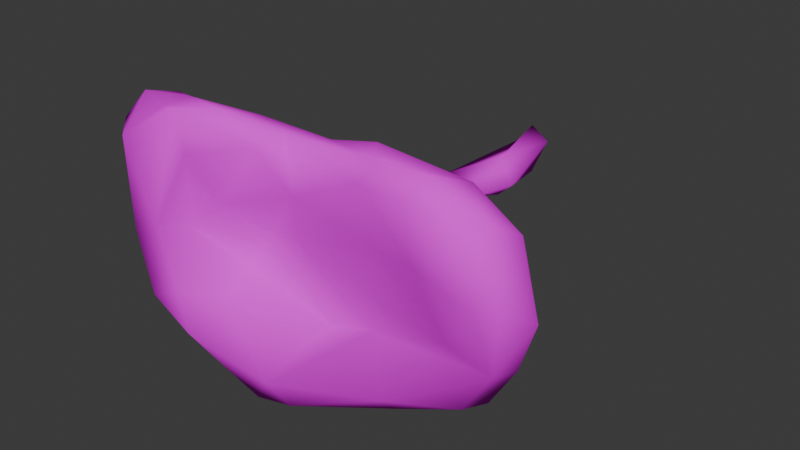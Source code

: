 # Source: Bladder.blend  (saved by Blender 5.1.30; exported with 4.5.12 LTS)
import bpy
from mathutils import Matrix  # noqa: F401  (used for matrix-valued properties, if any)

bpy.ops.wm.read_factory_settings(use_empty=True)
scene = bpy.context.scene
scene.name = 'Scene'

# ---- collections
col_collection = bpy.data.collections.new('Collection'); scene.collection.children.link(col_collection)

# ---- images (referenced by path relative to the original .blend; pixels are not part of the script)
import os
ASSET_DIR = os.environ.get("B2B_ASSET_DIR", "")  # directory of the original .blend (textures are referenced by path, not embedded)
HERE = os.path.dirname(os.path.abspath(__file__))  # packed textures are extracted next to this script under _unpacked/

def load_image(name, relpath, width, height, colorspace="sRGB"):
    """Load a texture the original file referenced (path relative to the .blend, or extracted next to this script)."""
    p = next((c for c in (os.path.join(HERE, relpath), os.path.join(ASSET_DIR, relpath)) if relpath and os.path.exists(c)), "")
    if p:
        img = bpy.data.images.load(p, check_existing=True)
        img.name = name
    else:  # same state as the original file: an image datablock whose file is absent (Cycles renders it pink)
        img = bpy.data.images.new(name, width, height)
        img.source = "FILE"
        img.filepath = "//" + (relpath or name)
    img.colorspace_settings.name = colorspace
    return img
img_bladder_psd = load_image('Bladder.psd', 'Bladder.psd', 1024, 1024, 'sRGB')

# ---- materials (node trees are filled in below, after node groups)
mat_bladder = bpy.data.materials.new('Bladder')
mat_bladder.diffuse_color = (0.5882, 0.5882, 0.5882, 1.0)
mat_bladder.roughness = 0.8586
mat_bladder.specular_intensity = 0.0

# ---- material node trees
mat_bladder.use_nodes = True; mat_bladder.node_tree.nodes.clear()
_N = mat_bladder.node_tree.nodes; _L = mat_bladder.node_tree.links
n0 = _N.new('ShaderNodeBsdfPrincipled'); n0.name = 'Principled BSDF'; n0.location = (0, 300)
n0.inputs[2].default_value = 0.8586
n0.inputs[13].default_value = 0.0
n0.inputs[14].default_value = (0.9, 0.9, 0.9, 1.0)
n0.inputs[27].default_value = (0.0, 0.0, 0.0, 1.0)
n1 = _N.new('ShaderNodeOutputMaterial'); n1.name = 'Material Output'; n1.location = (280, 300)
n2 = _N.new('ShaderNodeTexImage'); n2.name = 'Image Texture'; n2.location = (-480, 300)
n2.image = img_bladder_psd
_L.new(n2.outputs[0], n0.inputs[0])
_L.new(n0.outputs[0], n1.inputs[0])
n1.is_active_output = True

# ---- world
world_world = bpy.data.worlds.new('World'); scene.world = world_world
world_world.use_nodes = True; world_world.node_tree.nodes.clear()
_N = world_world.node_tree.nodes; _L = world_world.node_tree.links
n0 = _N.new('ShaderNodeOutputWorld'); n0.name = 'World Output'; n0.location = (200, 100)
n1 = _N.new('ShaderNodeBackground'); n1.name = 'Background'; n1.location = (-200, 100)
n1.inputs[0].default_value = (0.05088, 0.05088, 0.05088, 1.0)
_L.new(n1.outputs[0], n0.inputs[0])
n0.is_active_output = True
world_world.color = (0.05088, 0.05088, 0.05088)
world_world.sun_shadow_jitter_overblur = 0.0

# ---- meshes
me_bladder = bpy.data.meshes.new('Bladder')
me_bladder.from_pydata([(0.003954, 0.05633, -0.08035), (0.008004, 0.0621, -0.08127), (0.01549, 0.05891, -0.07915), (0.005388, 0.04908, -0.07048), (0.01884, 0.05294, -0.05486), (0.01108, 0.04768, -0.07763), (0.01292, 0.06029, -0.05679), (0.003474, 0.04967, -0.05338), (0.01292, 0.04759, -0.05588), (0.0009972, 0.05536, -0.04953), (0.005969, 0.05957, -0.03659), (0.01771, 0.05461, -0.04146), (0.007657, 0.05232, -0.03619), (0.00707, 0.03923, -0.0361), (0.01862, 0.05156, -0.03314), (0.000472, 0.05413, -0.03174), (0.01426, 0.06365, -0.02695), (0.02717, 0.03638, -0.0318), (0.007744, 0.06725, -0.02179), (-0.01359, 0.04807, -0.03134), (0.02135, 0.02332, -0.03126), (-0.01448, 0.03843, -0.03343), (0.02926, 0.0506, -0.02792), (0.002875, 0.01881, -0.03092), (0.04826, 0.02697, -0.018), (0.02129, 0.0098, -0.02081), (-0.02979, 0.03901, -0.02328), (-0.0241, 0.05956, -0.02141), (0.04485, 0.05195, -0.02018), (-0.02133, 0.02142, -0.02472), (0.03702, 0.01389, -0.02017), (-0.03757, 0.01462, -0.0111), (-0.0105, 0.07141, -0.007107), (0.02832, 0.07314, -0.005388), (-0.0126, 0.005009, -0.01425), (-0.04945, 0.02988, -0.003212), (0.06203, 0.04655, -0.002977), (0.06068, 0.05967, -0.001736), (0.05071, 0.06929, -0.004062), (0.02849, 0.004944, -0.00294), (-0.03824, 0.07251, -0.003739), (-0.0187, 0.0002059, -0.00191), (0.04986, 0.0151, -0.001264), (-0.04061, 0.06105, -0.01014), (0.00656, 0.07914, -0.0001958), (0.06193, 0.03363, 0.003478), (-0.04726, 0.01073, 0.003616), (-0.05061, 0.06805, 0.001246), (0.05041, 0.08659, 0.009903), (0.007925, 0.0002631, -0.002841), (-0.033, 0.07955, 0.002621), (-0.009644, 0.08126, 0.006639), (-0.0009971, 0.0005798, 0.01186), (-0.03397, 0.00161, 0.009937), (-0.05332, 0.04061, 0.004277), (0.04678, 0.01614, 0.007009), (-0.03724, 0.08083, 0.007032), (-0.05033, 0.01257, 0.01253), (0.07059, 0.0538, 0.008923), (0.007095, 0.0871, 0.01329), (0.03506, 0.08214, 0.006637), (0.02402, 0.006832, 0.008949), (-0.05844, 0.02441, 0.01281), (0.0638, 0.07561, 0.007483), (0.02617, 0.01445, 0.01606), (-0.05269, 0.08623, 0.0135), (0.02317, 0.09083, 0.0135), (0.06033, 0.03548, 0.01277), (0.06118, 0.0828, 0.01959), (-0.06266, 0.04106, 0.01306), (-0.065, 0.06855, 0.01359), (0.06658, 0.0605, 0.01968), (-0.03542, 0.09177, 0.02349), (-0.01573, 0.001129, 0.02436), (-0.02788, 0.002781, 0.02282), (0.04912, 0.04364, 0.01785), (-0.01706, 0.08829, 0.01485), (-0.002241, 0.004063, 0.02412), (-0.05148, 0.0191, 0.02345), (-0.0645, 0.04863, 0.02397), (0.04763, 0.09213, 0.0233), (0.02398, 0.037, 0.01707), (0.06047, 0.05965, 0.02249), (0.0215, 0.04785, 0.01773), (-0.001637, 0.08846, 0.02096), (-0.001071, 0.05746, 0.01898), (-0.01244, 0.05433, 0.01925), (0.02841, 0.06541, 0.02122), (-0.06724, 0.07749, 0.02285), (-0.05405, 0.08962, 0.02464), (0.02644, 0.08908, 0.01927), (0.01181, 0.03497, 0.02035), (0.0448, 0.06779, 0.0259), (0.02407, 0.08258, 0.02177), (-0.01842, 0.09349, 0.02803), (0.001759, 0.07252, 0.02335), (0.00544, 0.02803, 0.02616), (-0.01574, 0.0453, 0.02382), (0.04369, 0.08626, 0.02872), (-0.005688, 0.0139, 0.03034), (-0.02233, 0.06353, 0.02535), (-0.03679, 0.09121, 0.03183), (-0.04592, 0.0304, 0.03546), (-0.00795, 0.085, 0.02666), (-0.05591, 0.07788, 0.03284), (-0.05885, 0.0458, 0.03), (-0.04453, 0.05225, 0.03304), (-0.03195, 0.05527, 0.03034), (-0.03049, 0.09292, 0.03461), (-0.02715, 0.02625, 0.03909), (-0.02709, 0.08031, 0.034), (-0.01675, 0.03945, 0.03263), (-0.03101, 0.03783, 0.03805), (0.01862, 0.05156, -0.03314), (0.000472, 0.05413, -0.03174), (0.01426, 0.06365, -0.02695), (0.007744, 0.06725, -0.02179)], [], [(5, 0, 1), (5, 1, 2), (0, 5, 3), (4, 5, 2), (1, 6, 2), (1, 0, 6), (2, 6, 4), (5, 7, 3), (3, 7, 0), (9, 0, 7), (7, 5, 8), (8, 5, 4), (6, 0, 9), (8, 4, 11), (11, 4, 6), (6, 9, 10), (12, 7, 8), (8, 11, 12), (9, 7, 12), (10, 11, 6), (9, 12, 10), (10, 16, 11), (14, 12, 11), (14, 11, 16), (21, 13, 23), (20, 23, 13), (17, 20, 13), (17, 13, 14), (13, 21, 15), (14, 13, 15), (15, 12, 14), (10, 12, 15), (19, 15, 21), (14, 22, 17), (15, 18, 10), (18, 16, 10), (20, 25, 23), (29, 21, 23), (24, 20, 17), (16, 22, 14), (27, 19, 21), (15, 19, 18), (25, 20, 30), (23, 25, 34), (24, 30, 20), (26, 21, 29), (22, 28, 17), (26, 27, 21), (19, 27, 18), (29, 23, 34), (17, 28, 24), (26, 43, 27), (29, 31, 26), (16, 33, 22), (34, 31, 29), (18, 27, 32), (28, 36, 24), (28, 22, 38), (31, 35, 26), (16, 18, 33), (25, 30, 39), (35, 43, 26), (28, 37, 36), (43, 40, 27), (33, 38, 22), (40, 32, 27), (49, 34, 25), (30, 24, 42), (30, 42, 39), (24, 36, 45), (18, 32, 44), (25, 39, 49), (24, 45, 42), (33, 18, 44), (34, 49, 41), (34, 41, 31), (37, 28, 38), (47, 43, 35), (47, 40, 43), (48, 38, 33), (50, 32, 40), (48, 33, 60), (35, 31, 46), (44, 32, 51), (31, 41, 46), (54, 47, 35), (41, 49, 52), (53, 46, 41), (50, 51, 32), (44, 60, 33), (52, 49, 39), (54, 35, 46), (38, 63, 37), (39, 42, 55), (55, 42, 45), (63, 36, 37), (39, 61, 52), (61, 39, 55), (36, 58, 45), (58, 36, 63), (40, 47, 56), (50, 40, 56), (63, 38, 48), (44, 51, 59), (60, 44, 59), (62, 46, 57), (54, 46, 62), (56, 51, 50), (53, 57, 46), (54, 70, 47), (56, 47, 65), (55, 64, 61), (45, 67, 55), (58, 67, 45), (54, 62, 69), (76, 51, 56), (60, 59, 66), (69, 70, 54), (68, 58, 63), (76, 59, 51), (66, 48, 60), (67, 64, 55), (71, 67, 58), (65, 47, 70), (56, 65, 72), (58, 68, 71), (48, 66, 90), (90, 80, 48), (73, 53, 41), (74, 57, 53), (63, 48, 68), (73, 74, 53), (77, 52, 61), (57, 78, 62), (81, 64, 67), (67, 75, 81), (56, 72, 76), (73, 41, 52), (61, 64, 77), (75, 67, 82), (67, 71, 82), (65, 70, 88), (48, 80, 68), (59, 76, 84), (66, 59, 90), (73, 52, 77), (62, 78, 69), (81, 75, 83), (84, 90, 59), (81, 85, 91), (79, 70, 69), (81, 83, 85), (75, 87, 83), (81, 99, 64), (91, 85, 86), (83, 87, 85), (70, 79, 88), (96, 99, 81), (96, 81, 91), (79, 69, 78), (91, 86, 97), (92, 75, 82), (95, 86, 85), (68, 82, 71), (88, 89, 65), (84, 93, 90), (57, 74, 78), (75, 92, 87), (87, 95, 85), (93, 95, 87), (89, 72, 65), (84, 76, 94), (72, 94, 76), (64, 99, 77), (100, 86, 95), (92, 93, 87), (84, 95, 93), (90, 93, 98), (91, 97, 111), (97, 86, 107), (86, 100, 107), (95, 103, 100), (93, 92, 98), (98, 80, 90), (105, 79, 78), (68, 98, 82), (84, 103, 95), (80, 98, 68), (94, 103, 84), (98, 92, 82), (104, 89, 88), (99, 73, 77), (107, 111, 97), (88, 79, 105), (102, 78, 74), (102, 105, 78), (111, 96, 91), (89, 101, 72), (103, 94, 108), (94, 72, 101), (105, 104, 88), (103, 110, 100), (94, 101, 108), (100, 110, 107), (101, 89, 104), (111, 99, 96), (108, 110, 103), (107, 112, 111), (112, 107, 106), (104, 105, 106), (106, 107, 110), (101, 104, 108), (109, 74, 73), (109, 73, 99), (111, 109, 99), (105, 102, 106), (106, 108, 104), (108, 106, 110), (74, 109, 102), (111, 112, 109), (102, 112, 106), (109, 112, 102), (15, 18, 116, 114), (16, 14, 113, 115), (15, 14, 113, 114), (18, 16, 115, 116)])
me_bladder.polygons.foreach_set('use_smooth', [True] * 226)
_uv = me_bladder.uv_layers.new(name='UVMap')
_uv.uv.foreach_set('vector', [0.4811, 0.8914, 0.4766, 0.852, 0.5042, 0.8449, 0.4811, 0.8914, 0.5042, 0.8449, 0.523, 0.8689, 0.4433, 0.9821, 0.4242, 0.968, 0.4441, 0.938, 0.382, 0.875, 0.4242, 0.968, 0.3933, 0.9791, 0.5042, 0.8449, 0.5242, 0.8228, 0.523, 0.8689, 0.5042, 0.8449, 0.4766, 0.852, 0.5242, 0.8228, 0.5702, 0.7975, 0.582, 0.7765, 0.582, 0.8153, 0.4242, 0.968, 0.4477, 0.8661, 0.4441, 0.938, 0.467, 0.8622, 0.467, 0.8285, 0.4766, 0.852, 0.4734, 0.7988, 0.4766, 0.852, 0.467, 0.8285, 0.4477, 0.8661, 0.4242, 0.968, 0.4125, 0.8767, 0.4125, 0.8767, 0.4242, 0.968, 0.382, 0.875, 0.5242, 0.8228, 0.4766, 0.852, 0.4734, 0.7988, 0.4125, 0.8767, 0.382, 0.875, 0.3818, 0.8192, 0.5889, 0.7817, 0.582, 0.8104, 0.582, 0.7765, 0.5242, 0.8228, 0.4734, 0.7988, 0.5046, 0.7765, 0.4242, 0.7952, 0.4477, 0.8661, 0.4125, 0.8767, 0.4125, 0.8767, 0.3818, 0.8192, 0.4242, 0.7952, 0.4502, 0.8518, 0.4477, 0.8661, 0.4242, 0.7952, 0.5524, 0.7765, 0.5524, 0.8325, 0.5372, 0.8129, 0.4356, 0.7902, 0.4589, 0.7939, 0.4356, 0.8147, 0.4585, 0.7572, 0.4907, 0.7847, 0.4348, 0.8096, 0.3801, 0.7832, 0.4242, 0.7952, 0.3818, 0.8192, 0.5571, 0.8327, 0.5524, 0.8222, 0.5571, 0.7765, 0.06966, 0.2606, 0.07434, 0.3521, 8.964e-09, 0.3307, 0.02197, 0.4078, 8.964e-09, 0.3307, 0.07434, 0.3521, 0.07434, 0.4325, 0.02197, 0.4078, 0.07434, 0.3521, 0.07434, 0.4325, 0.07434, 0.3521, 0.1303, 0.3981, 0.07434, 0.3521, 0.06966, 0.2606, 0.138, 0.3216, 0.1303, 0.3981, 0.07434, 0.3521, 0.138, 0.3216, 0.4502, 0.7765, 0.4242, 0.7952, 0.3801, 0.7832, 0.4585, 0.7572, 0.4308, 0.7639, 0.4427, 0.7308, 0.111, 0.2628, 0.138, 0.3216, 0.06966, 0.2606, 0.1303, 0.3981, 0.1368, 0.4384, 0.07434, 0.4325, 0.4427, 0.7308, 0.5109, 0.7538, 0.4585, 0.7572, 0.5109, 0.7538, 0.4907, 0.7847, 0.4585, 0.7572, 0.987, 0.3477, 0.9423, 0.323, 1.0, 0.2686, 0.0133, 0.2255, 0.06966, 0.2606, 8.964e-09, 0.3307, 0.06242, 0.5099, 0.02197, 0.4078, 0.07434, 0.4325, 0.1861, 0.3755, 0.1368, 0.4384, 0.1303, 0.3981, 0.1683, 0.2119, 0.111, 0.2628, 0.06966, 0.2606, 0.138, 0.3216, 0.111, 0.2628, 0.2062, 0.3446, 0.9423, 0.323, 0.987, 0.3477, 0.9275, 0.39, 1.0, 0.2686, 0.9423, 0.323, 0.9419, 0.1777, 0.06242, 0.5099, 0.004681, 0.4647, 0.02197, 0.4078, 0.08285, 0.1894, 0.06966, 0.2606, 0.0133, 0.2255, 0.1368, 0.4384, 0.1572, 0.4976, 0.07434, 0.4325, 0.08285, 0.1894, 0.1683, 0.2119, 0.06966, 0.2606, 0.111, 0.2628, 0.1683, 0.2119, 0.2062, 0.3446, 0.9941, 0.1712, 1.0, 0.2686, 0.9419, 0.1777, 0.07434, 0.4325, 0.1572, 0.4976, 0.06242, 0.5099, 0.08285, 0.1894, 0.1865, 0.1349, 0.1683, 0.2119, 0.0133, 0.2255, 0.00211, 0.1479, 0.08285, 0.1894, 0.1861, 0.3755, 0.2585, 0.4181, 0.1368, 0.4384, 0.9419, 0.1777, 0.95, 0.08831, 0.9941, 0.1712, 0.2062, 0.3446, 0.1683, 0.2119, 0.2394, 0.258, 0.1572, 0.4976, 0.1652, 0.5563, 0.06242, 0.5099, 0.1572, 0.4976, 0.1368, 0.4384, 0.2507, 0.5102, 0.00211, 0.1479, 0.07099, 0.09281, 0.08285, 0.1894, 0.1861, 0.3755, 0.2062, 0.3446, 0.2585, 0.4181, 0.9423, 0.323, 0.9275, 0.39, 0.862, 0.3323, 0.07099, 0.09281, 0.1865, 0.1349, 0.08285, 0.1894, 0.1572, 0.4976, 0.2186, 0.5498, 0.1652, 0.5563, 0.1865, 0.1349, 0.2417, 0.1401, 0.1683, 0.2119, 0.2585, 0.4181, 0.2507, 0.5102, 0.1368, 0.4384, 0.2417, 0.1401, 0.2394, 0.258, 0.1683, 0.2119, 0.8776, 0.2448, 0.9419, 0.1777, 0.9423, 0.323, 0.9275, 0.39, 0.9108, 0.4492, 0.8389, 0.4285, 0.9275, 0.39, 0.8389, 0.4285, 0.862, 0.3323, 0.9108, 0.4492, 0.8396, 0.5171, 0.8115, 0.4959, 0.2062, 0.3446, 0.2394, 0.258, 0.2843, 0.3238, 0.9423, 0.323, 0.862, 0.3323, 0.8776, 0.2448, 0.9108, 0.4492, 0.8115, 0.4959, 0.8389, 0.4285, 0.2585, 0.4181, 0.2062, 0.3446, 0.2843, 0.3238, 0.9419, 0.1777, 0.8776, 0.2448, 0.8952, 0.1384, 0.9419, 0.1777, 0.8952, 0.1384, 0.95, 0.08831, 0.2186, 0.5498, 0.1572, 0.4976, 0.2507, 0.5102, 0.2282, 0.08499, 0.1865, 0.1349, 0.07099, 0.09281, 0.2282, 0.08499, 0.2417, 0.1401, 0.1865, 0.1349, 0.3394, 0.4988, 0.2507, 0.5102, 0.2585, 0.4181, 0.2801, 0.1573, 0.2394, 0.258, 0.2417, 0.1401, 0.3394, 0.4988, 0.2585, 0.4181, 0.3132, 0.4373, 0.07099, 0.09281, 0.00211, 0.1479, 0.005686, 0.09675, 0.2843, 0.3238, 0.2394, 0.258, 0.2985, 0.2515, 0.95, 0.08831, 0.8952, 0.1384, 0.8964, 0.03415, 0.1233, 0.07128, 0.2282, 0.08499, 0.07099, 0.09281, 0.8952, 0.1384, 0.8776, 0.2448, 0.8239, 0.1989, 0.8585, 0.07085, 0.8964, 0.03415, 0.8952, 0.1384, 0.2801, 0.1573, 0.2985, 0.2515, 0.2394, 0.258, 0.2843, 0.3238, 0.3132, 0.4373, 0.2585, 0.4181, 0.8239, 0.1989, 0.8776, 0.2448, 0.862, 0.3323, 0.1233, 0.07128, 0.07099, 0.09281, 0.005686, 0.09675, 0.2507, 0.5102, 0.2958, 0.5562, 0.2186, 0.5498, 0.862, 0.3323, 0.8389, 0.4285, 0.8072, 0.4114, 0.8072, 0.4114, 0.8389, 0.4285, 0.8115, 0.4959, 0.2958, 0.5562, 0.1652, 0.5563, 0.2186, 0.5498, 0.862, 0.3323, 0.8165, 0.3081, 0.8239, 0.1989, 0.8165, 0.3081, 0.862, 0.3323, 0.8072, 0.4114, 0.8396, 0.5171, 0.7841, 0.5513, 0.8115, 0.4959, 0.2133, 0.5831, 0.1652, 0.5563, 0.2958, 0.5562, 0.2417, 0.1401, 0.2282, 0.08499, 0.2905, 0.1364, 0.2801, 0.1573, 0.2417, 0.1401, 0.2905, 0.1364, 0.2958, 0.5562, 0.2507, 0.5102, 0.3394, 0.4988, 0.2843, 0.3238, 0.2985, 0.2515, 0.3355, 0.3162, 0.3132, 0.4373, 0.2843, 0.3238, 0.3355, 0.3162, 0.8688, -2.078e-08, 0.8964, 0.03415, 0.8621, 0.01766, 0.1233, 0.07128, 0.005686, 0.09675, 0.07037, 0.04357, 0.2905, 0.1364, 0.2985, 0.2515, 0.2801, 0.1573, 0.8585, 0.07085, 0.8621, 0.01766, 0.8964, 0.03415, 0.1233, 0.07128, 0.2445, 0.01607, 0.2282, 0.08499, 0.2905, 0.1364, 0.2282, 0.08499, 0.3174, 0.06743, 0.8072, 0.4114, 0.7861, 0.3209, 0.8165, 0.3081, 0.8115, 0.4959, 0.7745, 0.485, 0.8072, 0.4114, 0.7841, 0.5513, 0.7745, 0.485, 0.8115, 0.4959, 0.1233, 0.07128, 0.07037, 0.04357, 0.1356, 0.026, 0.3364, 0.2146, 0.2985, 0.2515, 0.2905, 0.1364, 0.3132, 0.4373, 0.3355, 0.3162, 0.3546, 0.3829, 0.1356, 0.026, 0.2445, 0.01607, 0.1233, 0.07128, 0.4885, 0.546, 0.6181, 0.5695, 0.5231, 0.5575, 0.3364, 0.2146, 0.3355, 0.3162, 0.2985, 0.2515, 0.3546, 0.3829, 0.3394, 0.4988, 0.3132, 0.4373, 0.6864, 0.5123, 0.7497, 0.3546, 0.759, 0.4453, 0.5849, 0.5525, 0.6864, 0.5123, 0.6181, 0.5695, 0.3174, 0.06743, 0.2282, 0.08499, 0.2445, 0.01607, 0.2905, 0.1364, 0.3174, 0.06743, 0.3582, 0.1319, 0.6181, 0.5695, 0.4885, 0.546, 0.5849, 0.5525, 0.391, 0.4622, 0.3743, 0.346, 0.3806, 0.3569, 0.3569, 0.3922, 0.3801, 0.4774, 0.3394, 0.4988, 0.784, 0.1319, 0.8585, 0.07085, 0.8952, 0.1384, 0.8004, 0.08692, 0.8621, 0.01766, 0.8585, 0.07085, 0.2958, 0.5562, 0.3394, 0.4988, 0.3412, 0.5364, 0.784, 0.1319, 0.8004, 0.08692, 0.8585, 0.07085, 0.7745, 0.1893, 0.8239, 0.1989, 0.8165, 0.3081, 0.8621, 0.01766, 0.8185, 0.01315, 0.8688, -2.078e-08, 0.6542, 0.361, 0.7497, 0.3546, 0.6864, 0.5123, 0.6864, 0.5123, 0.6435, 0.4693, 0.6542, 0.361, 0.2905, 0.1364, 0.3582, 0.1319, 0.3364, 0.2146, 0.784, 0.1319, 0.8952, 0.1384, 0.8239, 0.1989, 0.8165, 0.3081, 0.7861, 0.3209, 0.7745, 0.1893, 0.6435, 0.4693, 0.6864, 0.5123, 0.5836, 0.5254, 0.6864, 0.5123, 0.5849, 0.5525, 0.5836, 0.5254, 0.3174, 0.06743, 0.2445, 0.01607, 0.2928, 9.462e-09, 0.3394, 0.4988, 0.3801, 0.4774, 0.3412, 0.5364, 0.3355, 0.3162, 0.3364, 0.2146, 0.3499, 0.2742, 0.3743, 0.346, 0.391, 0.2789, 0.3806, 0.3569, 0.784, 0.1319, 0.8239, 0.1989, 0.7745, 0.1893, 0.07783, 0.03002, 0.04785, 0.0204, 0.1471, 0.008777, 0.6542, 0.361, 0.6435, 0.4693, 0.6072, 0.3581, 0.3499, 0.2742, 0.3569, 0.3922, 0.3355, 0.3162, 0.6542, 0.361, 0.5515, 0.2709, 0.6535, 0.3077, 0.1809, 0.01036, 0.2445, 0.01607, 0.1356, 0.026, 0.6542, 0.361, 0.6072, 0.3581, 0.5515, 0.2709, 0.6435, 0.4693, 0.538, 0.3974, 0.6072, 0.3581, 0.6542, 0.361, 0.7268, 0.2157, 0.7497, 0.3546, 0.6535, 0.3077, 0.5515, 0.2709, 0.5567, 0.2216, 0.6072, 0.3581, 0.538, 0.3974, 0.5515, 0.2709, 0.2445, 0.01607, 0.1809, 0.01036, 0.2928, 9.462e-09, 0.6766, 0.2737, 0.7268, 0.2157, 0.6542, 0.361, 0.6766, 0.2737, 0.6542, 0.361, 0.6535, 0.3077, 0.378, 0.05791, 0.3649, 0.0992, 0.3649, 0.04398, 0.6535, 0.3077, 0.5567, 0.2216, 0.5909, 0.1994, 0.5382, 0.4647, 0.6435, 0.4693, 0.5836, 0.5254, 0.4897, 0.2912, 0.5567, 0.2216, 0.5515, 0.2709, 0.4885, 0.546, 0.5836, 0.5254, 0.5849, 0.5525, 0.2928, 9.462e-09, 0.3467, 0.0536, 0.3174, 0.06743, 0.4216, 0.2896, 0.4635, 0.3913, 0.4387, 0.4069, 0.8621, 0.01766, 0.8004, 0.08692, 0.8185, 0.01315, 0.6435, 0.4693, 0.5382, 0.4647, 0.538, 0.3974, 0.538, 0.3974, 0.4897, 0.2912, 0.5515, 0.2709, 0.4635, 0.3913, 0.4897, 0.2912, 0.538, 0.3974, 0.3467, 0.0536, 0.3582, 0.1319, 0.3174, 0.06743, 0.3499, 0.2742, 0.3364, 0.2146, 0.3758, 0.1993, 0.3582, 0.1319, 0.3758, 0.1993, 0.3364, 0.2146, 0.7497, 0.3546, 0.7268, 0.2157, 0.7716, 0.2259, 0.5102, 0.1843, 0.5567, 0.2216, 0.4897, 0.2912, 0.5382, 0.4647, 0.4635, 0.3913, 0.538, 0.3974, 0.4216, 0.2896, 0.4897, 0.2912, 0.4635, 0.3913, 0.4387, 0.4069, 0.4635, 0.3913, 0.4599, 0.4718, 0.6535, 0.3077, 0.5909, 0.1994, 0.6124, 0.1869, 0.5909, 0.1994, 0.5567, 0.2216, 0.5367, 0.1363, 0.5567, 0.2216, 0.5102, 0.1843, 0.5367, 0.1363, 0.4897, 0.2912, 0.4304, 0.2583, 0.5102, 0.1843, 0.4635, 0.3913, 0.5382, 0.4647, 0.4599, 0.4718, 0.4599, 0.4718, 0.4395, 0.4948, 0.4387, 0.4069, 0.5579, 0.01849, 0.5437, 7.019e-08, 0.6755, 0.0332, 0.4885, 0.546, 0.4599, 0.4718, 0.5836, 0.5254, 0.4216, 0.2896, 0.4304, 0.2583, 0.4897, 0.2912, 0.4395, 0.4948, 0.4599, 0.4718, 0.4885, 0.546, 0.3875, 0.2204, 0.4304, 0.2583, 0.4216, 0.2896, 0.4599, 0.4718, 0.5382, 0.4647, 0.5836, 0.5254, 0.4257, 0.05198, 0.3801, 0.07186, 0.422, 0.009594, 0.7268, 0.2157, 0.7745, 0.1679, 0.7716, 0.2259, 0.5367, 0.1363, 0.6124, 0.1869, 0.5909, 0.1994, 0.422, 0.009594, 0.5437, 7.019e-08, 0.5579, 0.01849, 0.6294, 0.05848, 0.6755, 0.0332, 0.7597, 0.1196, 0.6294, 0.05848, 0.5579, 0.01849, 0.6755, 0.0332, 0.6124, 0.1869, 0.6766, 0.2737, 0.6535, 0.3077, 0.3467, 0.0536, 0.3677, 0.1201, 0.3582, 0.1319, 0.4304, 0.2583, 0.3875, 0.2204, 0.3801, 0.1669, 0.3758, 0.1993, 0.3582, 0.1319, 0.3677, 0.1201, 0.5579, 0.01849, 0.4257, 0.05198, 0.422, 0.009594, 0.4304, 0.2583, 0.435, 0.1724, 0.5102, 0.1843, 0.3758, 0.1993, 0.3677, 0.1201, 0.3801, 0.1443, 0.5102, 0.1843, 0.435, 0.1724, 0.5367, 0.1363, 0.3836, 0.141, 0.3801, 0.07186, 0.4257, 0.05198, 0.6124, 0.1869, 0.7268, 0.2157, 0.6766, 0.2737, 0.3801, 0.1669, 0.435, 0.1724, 0.4304, 0.2583, 0.5367, 0.1363, 0.6081, 0.1242, 0.6124, 0.1869, 0.6081, 0.1242, 0.5367, 0.1363, 0.54, 0.08086, 0.4257, 0.05198, 0.5579, 0.01849, 0.54, 0.08086, 0.54, 0.08086, 0.5367, 0.1363, 0.435, 0.1724, 0.3836, 0.141, 0.4257, 0.05198, 0.3801, 0.1669, 0.6587, 0.1315, 0.7597, 0.1196, 0.7745, 0.1679, 0.6587, 0.1315, 0.7745, 0.1679, 0.7268, 0.2157, 0.6124, 0.1869, 0.6587, 0.1315, 0.7268, 0.2157, 0.5579, 0.01849, 0.6294, 0.05848, 0.54, 0.08086, 0.54, 0.08086, 0.3801, 0.1669, 0.4257, 0.05198, 0.3801, 0.1669, 0.54, 0.08086, 0.435, 0.1724, 0.7597, 0.1196, 0.6587, 0.1315, 0.6294, 0.05848, 0.6124, 0.1869, 0.6081, 0.1242, 0.6587, 0.1315, 0.6294, 0.05848, 0.6081, 0.1242, 0.54, 0.08086, 0.6587, 0.1315, 0.6081, 0.1242, 0.6294, 0.05848, 0.5524, 0.5695, 0.5524, 0.5695, 0.5524, 0.5695, 0.5524, 0.5695, 0.5524, 0.5695, 0.5524, 0.5695, 0.5524, 0.5695, 0.5524, 0.5695, 0.5524, 0.5695, 0.5524, 0.5695, 0.5524, 0.5695, 0.5524, 0.5695, 0.5524, 0.5695, 0.5524, 0.5695, 0.5524, 0.5695, 0.5524, 0.5695])
me_bladder.materials.append(mat_bladder)
me_bladder.use_remesh_fix_poles = True
me_bladder.use_remesh_preserve_attributes = False
me_bladder.update()

# ---- objects
ob_bladder = bpy.data.objects.new('Bladder', me_bladder)

# ---- transforms, parenting, visibility, modifiers, constraints
ob_bladder.location = (0.0, 0.0, 0.0)
ob_bladder.rotation_euler = (1.571, -0.0, 0.0)

# ---- collection membership
col_collection.objects.link(ob_bladder)

# ---- scene / render settings (as saved in the file)
scene.frame_start = 1; scene.frame_end = 250; scene.frame_set(2)
scene.render.engine = 'BLENDER_EEVEE_NEXT'
scene.render.fps = 30
scene.render.bake_bias = 0.0
scene.render.bake_samples = 0
scene.cycles.sampling_pattern = 'TABULATED_SOBOL'
scene.eevee.use_volume_custom_range = False
bpy.context.view_layer.update()

# ---- added for rendering (the .blend has no active camera and no usable light): camera, sun
cam_auto = bpy.data.cameras.new('AutoCamera')
cam_auto.lens = 50.0
cam_auto.sensor_width = 36.0
cam_auto.clip_end = 1000.0
ob_auto_camera = bpy.data.objects.new('AutoCamera', cam_auto)
scene.collection.objects.link(ob_auto_camera)
ob_auto_camera.location = (0.191708, -0.20695, 0.198877)
ob_auto_camera.rotation_euler = (1.09748, -7.21219e-08, 0.694738)
scene.camera = ob_auto_camera
light_auto_sun = bpy.data.lights.new('AutoSun', 'SUN')
light_auto_sun.energy = 3.0
light_auto_sun.angle = 0.0523599
ob_auto_sun = bpy.data.objects.new('AutoSun', light_auto_sun)
scene.collection.objects.link(ob_auto_sun)
ob_auto_sun.rotation_euler = (0.872665, 0.174533, 0.523599)
bpy.context.view_layer.update()
